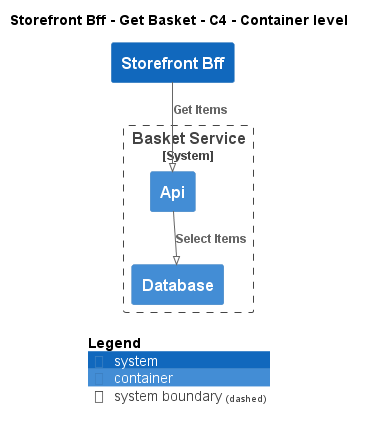

The diagram above was rendered by PlantUML. Its source (embedded in the PNG):
@startuml
!pragma layout smetana
!include ..\..\..\..\..\.c4s\C4_Container.puml

AddElementTag("c4interflow:lifecycle:new", $bgColor=green, $fontColor=#ffffff, $borderColor=green, $shadowing="False")
AddElementTag("c4interflow:lifecycle:changed", $bgColor=orange, $fontColor=#ffffff, $borderColor=orange, $shadowing="False")
AddElementTag("c4interflow:lifecycle:removed", $bgColor=red, $fontColor=#ffffff, $borderColor=red, $shadowing="False")

AddRelTag("c4interflow:lifecycle:new", $textColor=green, $lineColor=green)
AddRelTag("c4interflow:lifecycle:changed", $textColor=orange, $lineColor=orange)
AddRelTag("c4interflow:lifecycle:removed", $textColor=red, $lineColor=red)

SHOW_PERSON_PORTRAIT()
LAYOUT_TOP_DOWN()

skinparam linetype polyline

title Storefront Bff - Get Basket - C4 - Container level

System(ECommercePlatform.SoftwareSystems.StorefrontBff, "Storefront Bff", "")

System_Boundary(ECommercePlatform.SoftwareSystems.BasketService, "Basket Service") {
    Container(ECommercePlatform.SoftwareSystems.BasketService.Containers.Api, "Api", "", "")
    Container(ECommercePlatform.SoftwareSystems.BasketService.Containers.Database, "Database", "", "")
}

Rel(ECommercePlatform.SoftwareSystems.StorefrontBff, ECommercePlatform.SoftwareSystems.BasketService.Containers.Api, "Get Items")
Rel(ECommercePlatform.SoftwareSystems.BasketService.Containers.Api, ECommercePlatform.SoftwareSystems.BasketService.Containers.Database, "Select Items")


SHOW_LEGEND()
@enduml